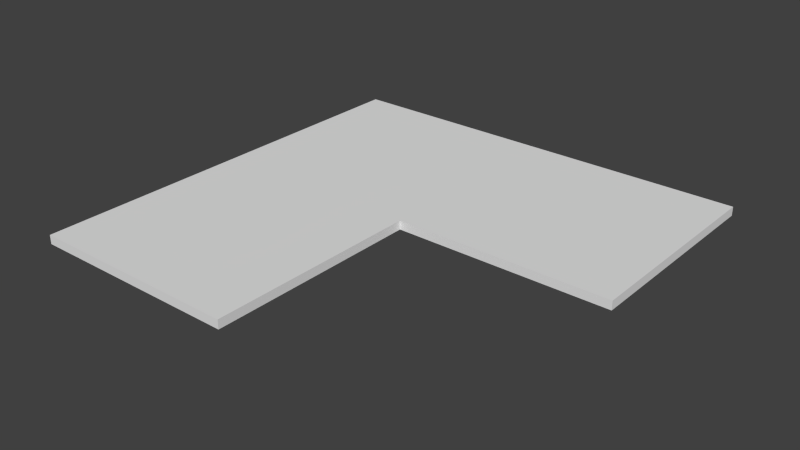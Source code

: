 # Source: Corner_Notch_Part.blend  (saved by Blender 2.90.8; exported with 4.5.12 LTS)
import bpy
from mathutils import Matrix  # noqa: F401  (used for matrix-valued properties, if any)

bpy.ops.wm.read_factory_settings(use_empty=True)
scene = bpy.context.scene
scene.name = 'Scene'

# ---- collections
col_collection_1 = bpy.data.collections.new('Collection 1'); scene.collection.children.link(col_collection_1)

# ---- world
world_world = bpy.data.worlds.new('World'); scene.world = world_world
world_world.color = (0.05088, 0.05088, 0.05088)
world_world.use_sun_shadow = False
world_world.sun_shadow_jitter_overblur = 0.0
world_world.cycles.sampling_method = 'NONE'
world_world.cycles.sample_map_resolution = 256

# ---- meshes
me_corner_notch_part = bpy.data.meshes.new('Corner Notch Part')
me_corner_notch_part.from_pydata([(0.0, 0.0, 0.0), (0.0, -0.9144, 0.0), (0.9144, 0.0, 0.0), (0.0, 0.0, 0.01905), (0.0, -0.9144, 0.01905), (0.9144, 0.0, 0.01905), (0.0, -0.4572, 0.0), (0.9144, -0.4572, 0.0), (0.0, -0.4572, 0.01905), (0.9144, -0.4572, 0.01905), (0.4572, 0.0, 0.0), (0.4572, -0.9144, 0.0), (0.4572, 0.0, 0.01905), (0.4572, -0.9144, 0.01905), (0.4572, -0.4572, 0.01905), (0.4572, -0.4572, 0.0)], [], [(14, 13, 11, 15), (6, 1, 4, 8), (7, 2, 5, 9), (12, 5, 2, 10), (7, 9, 14, 15), (0, 6, 8, 3), (12, 14, 9, 5), (10, 2, 7, 15), (0, 10, 15, 6), (3, 8, 14, 12), (3, 12, 10, 0), (1, 11, 13, 4), (8, 4, 13, 14), (6, 15, 11, 1)])
me_corner_notch_part.polygons.foreach_set('material_index', [3, 0, 0, 0, 3, 0, 1, 2, 2, 1, 0, 0, 1, 2])
me_corner_notch_part.materials.append(None)
me_corner_notch_part.materials.append(None)
me_corner_notch_part.materials.append(None)
me_corner_notch_part.materials.append(None)
me_corner_notch_part.use_remesh_fix_poles = True
me_corner_notch_part.use_remesh_preserve_attributes = False
me_corner_notch_part.use_mirror_vertex_groups = False
me_corner_notch_part.update()

# ---- objects
ob_corner_notch_part = bpy.data.objects.new('Corner Notch Part', None)
ob_obj_x = bpy.data.objects.new('OBJ_X', None)
ob_obj_y = bpy.data.objects.new('OBJ_Y', None)
ob_obj_z = bpy.data.objects.new('OBJ_Z', None)
ob_obj_prompts = bpy.data.objects.new('OBJ_PROMPTS', None)
ob_corner_notch_part_mesh = bpy.data.objects.new('Corner Notch Part Mesh', me_corner_notch_part)
ob_left_depth = bpy.data.objects.new('Left Depth', None)
ob_right_depth = bpy.data.objects.new('Right Depth', None)

# ---- transforms, parenting, visibility, modifiers, constraints
ob_corner_notch_part.location = (0.0, 0.0, 0.0)
ob_corner_notch_part.empty_display_type = 'ARROWS'
ob_corner_notch_part.empty_display_size = 0.1
ob_corner_notch_part.lineart.crease_threshold = 0.0
ob_obj_x.parent = ob_corner_notch_part
ob_obj_x.location = (0.9144, 0.0, 0.0)
ob_obj_x.lock_location = (False, True, True)
ob_obj_x.lock_rotation = (True, True, True)
ob_obj_x.empty_display_type = 'SPHERE'
ob_obj_x.empty_display_size = 0.1
ob_obj_x.lineart.crease_threshold = 0.0
ob_obj_y.parent = ob_corner_notch_part
ob_obj_y.location = (0.0, -0.9144, 0.0)
ob_obj_y.lock_location = (True, False, True)
ob_obj_y.lock_rotation = (True, True, True)
ob_obj_y.empty_display_type = 'SPHERE'
ob_obj_y.empty_display_size = 0.1
ob_obj_y.lineart.crease_threshold = 0.0
ob_obj_z.parent = ob_corner_notch_part
ob_obj_z.location = (0.0, 0.0, 0.01905)
ob_obj_z.lock_location = (True, True, False)
ob_obj_z.lock_rotation = (True, True, True)
ob_obj_z.empty_display_type = 'SINGLE_ARROW'
ob_obj_z.empty_display_size = 0.2
ob_obj_z.lineart.crease_threshold = 0.0
ob_obj_prompts.parent = ob_corner_notch_part
ob_obj_prompts.location = (0.0, 0.0, 0.0)
ob_obj_prompts.lock_location = (True, True, True)
ob_obj_prompts.lock_rotation = (True, True, True)
ob_obj_prompts.empty_display_size = 0.0001
ob_obj_prompts.lineart.crease_threshold = 0.0
ob_corner_notch_part_mesh.parent = ob_corner_notch_part
ob_corner_notch_part_mesh.location = (0.0, 0.0, 0.0)
ob_corner_notch_part_mesh.lock_location = (True, True, True)
ob_corner_notch_part_mesh.lineart.crease_threshold = 0.0
_vg = ob_corner_notch_part_mesh.vertex_groups.new(name='OBJ_X')
_vg = ob_corner_notch_part_mesh.vertex_groups.new(name='OBJ_Y')
_vg = ob_corner_notch_part_mesh.vertex_groups.new(name='OBJ_Z')
_vg = ob_corner_notch_part_mesh.vertex_groups.new(name='Left Depth')
_vg = ob_corner_notch_part_mesh.vertex_groups.new(name='Right Depth')
_m = ob_corner_notch_part_mesh.modifiers.new('Hook-OBJ_X', 'HOOK')
_m.center = (0.9144, 0.0, 0.0)
_m.matrix_inverse = ((1.0, 0.0, 0.0, -0.9144), (0.0, 1.0, 0.0, 0.0), (0.0, 0.0, 1.0, 0.0), (0.0, 0.0, 0.0, 1.0))
_m.object = ob_obj_x
_m = ob_corner_notch_part_mesh.modifiers.new('Hook-OBJ_Y', 'HOOK')
_m.center = (0.0, -0.9144, 0.0)
_m.matrix_inverse = ((1.0, 0.0, 0.0, 0.0), (0.0, 1.0, 0.0, 0.9144), (0.0, 0.0, 1.0, 0.0), (0.0, 0.0, 0.0, 1.0))
_m.object = ob_obj_y
_m = ob_corner_notch_part_mesh.modifiers.new('Hook-OBJ_Z', 'HOOK')
_m.center = (0.0, 0.0, 0.01905)
_m.matrix_inverse = ((1.0, 0.0, 0.0, 0.0), (0.0, 1.0, 0.0, 0.0), (0.0, 0.0, 1.0, -0.01905), (0.0, 0.0, 0.0, 1.0))
_m.object = ob_obj_z
_m = ob_corner_notch_part_mesh.modifiers.new('Hook-Left Depth', 'HOOK')
_m.center = (0.0, -0.4572, 0.0)
_m.matrix_inverse = ((1.0, 0.0, 0.0, 0.0), (0.0, 1.0, 0.0, 0.4572), (0.0, 0.0, 1.0, 0.0), (0.0, 0.0, 0.0, 1.0))
_m.object = ob_left_depth
_m = ob_corner_notch_part_mesh.modifiers.new('Hook-Right Depth', 'HOOK')
_m.center = (0.4572, 0.0, 0.0)
_m.matrix_inverse = ((1.0, 0.0, 0.0, -0.4572), (0.0, 1.0, 0.0, 0.0), (0.0, 0.0, 1.0, 0.0), (0.0, 0.0, 0.0, 1.0))
_m.object = ob_right_depth
_m = ob_corner_notch_part_mesh.modifiers.new('Array', 'ARRAY')
_m.count = 1
_m.use_constant_offset = True
_m.constant_offset_displace = (0.0, 0.0, 0.0)
_m.use_relative_offset = False
ob_left_depth.parent = ob_corner_notch_part
ob_left_depth.location = (0.0, 0.0, 0.0)
ob_left_depth.lock_location = (True, False, True)
ob_left_depth.lock_rotation = (True, True, True)
ob_left_depth.empty_display_size = 0.09906
ob_left_depth.lineart.crease_threshold = 0.0
ob_right_depth.parent = ob_corner_notch_part
ob_right_depth.location = (0.0, 0.0, 0.0)
ob_right_depth.lock_location = (False, True, True)
ob_right_depth.lock_rotation = (True, True, True)
ob_right_depth.empty_display_size = 0.09906
ob_right_depth.lineart.crease_threshold = 0.0

# ---- collection membership
scene.collection.objects.link(ob_corner_notch_part)
scene.collection.objects.link(ob_obj_x)
scene.collection.objects.link(ob_obj_y)
scene.collection.objects.link(ob_obj_z)
scene.collection.objects.link(ob_obj_prompts)
scene.collection.objects.link(ob_corner_notch_part_mesh)
scene.collection.objects.link(ob_left_depth)
scene.collection.objects.link(ob_right_depth)

# ---- scene / render settings (as saved in the file)
scene.frame_start = 1; scene.frame_end = 250; scene.frame_set(1)
scene.render.engine = 'CYCLES'
scene.render.resolution_percentage = 50
scene.render.dither_intensity = 0.0
scene.cycles.use_denoising = False
scene.cycles.samples = 10
scene.cycles.sampling_pattern = 'TABULATED_SOBOL'
scene.cycles.light_sampling_threshold = 0.0
scene.cycles.use_adaptive_sampling = False
scene.cycles.use_light_tree = False
scene.cycles.caustics_reflective = False
scene.cycles.caustics_refractive = False
scene.cycles.blur_glossy = 0.0
scene.cycles.pixel_filter_type = 'GAUSSIAN'
scene.cycles.sample_clamp_direct = 1.0
scene.cycles.sample_clamp_indirect = 1.0
scene.view_settings.view_transform = 'Standard'
bpy.context.view_layer.update()

# ---- added for rendering (the .blend has no active camera and no usable light): camera, sun
cam_auto = bpy.data.cameras.new('AutoCamera')
cam_auto.lens = 50.0
cam_auto.sensor_width = 36.0
cam_auto.clip_end = 1000.0
ob_auto_camera = bpy.data.objects.new('AutoCamera', cam_auto)
scene.collection.objects.link(ob_auto_camera)
ob_auto_camera.location = (1.65379, -1.89311, 0.966797)
ob_auto_camera.rotation_euler = (1.09748, -7.21219e-08, 0.694738)
scene.camera = ob_auto_camera
light_auto_sun = bpy.data.lights.new('AutoSun', 'SUN')
light_auto_sun.energy = 3.0
light_auto_sun.angle = 0.0523599
ob_auto_sun = bpy.data.objects.new('AutoSun', light_auto_sun)
scene.collection.objects.link(ob_auto_sun)
ob_auto_sun.rotation_euler = (0.872665, 0.174533, 0.523599)
bpy.context.view_layer.update()
